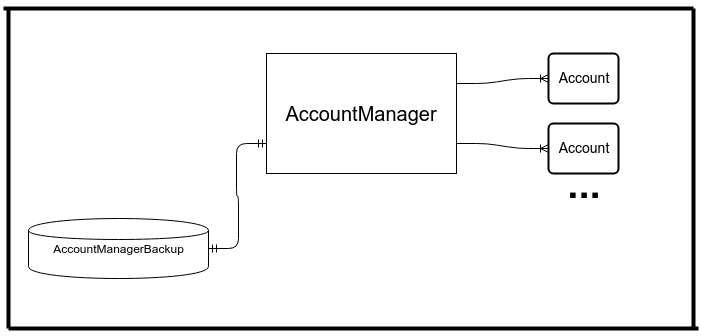

The diagram above was exported from draw.io. Its source (the exported page's mxGraphModel, read from the mxfile embedded in the PNG):
<mxGraphModel dx="1876" dy="556" grid="1" gridSize="10" guides="1" tooltips="1" connect="1" arrows="1" fold="1" page="1" pageScale="1" pageWidth="826" pageHeight="1169" background="#ffffff" math="0" shadow="0">
  <root>
    <mxCell id="0" />
    <mxCell id="1" parent="0" />
    <mxCell id="2" value="&lt;font style=&quot;font-size: 20px&quot;&gt;AccountManager&lt;/font&gt;" style="whiteSpace=wrap;html=1;" vertex="1" parent="1">
      <mxGeometry x="258" y="85" width="190" height="120" as="geometry" />
    </mxCell>
    <mxCell id="37" value="&lt;font style=&quot;font-size: 14px&quot;&gt;Account&lt;/font&gt;" style="strokeWidth=2;rounded=1;arcSize=10;whiteSpace=wrap;html=1;align=center;" vertex="1" parent="1">
      <mxGeometry x="540" y="85" width="70" height="50" as="geometry" />
    </mxCell>
    <mxCell id="40" value="" style="edgeStyle=entityRelationEdgeStyle;html=1;endArrow=ERoneToMany;entryX=0;entryY=0.5;exitX=1;exitY=0.25;" edge="1" parent="1" source="2" target="37">
      <mxGeometry width="100" height="100" relative="1" as="geometry">
        <mxPoint x="360" y="175" as="sourcePoint" />
        <mxPoint x="470" y="135" as="targetPoint" />
      </mxGeometry>
    </mxCell>
    <mxCell id="48" value="" style="edgeStyle=entityRelationEdgeStyle;html=1;endArrow=ERoneToMany;entryX=0;entryY=0.5;exitX=1;exitY=0.75;" edge="1" parent="1" source="2" target="54">
      <mxGeometry x="380" y="171" width="100" height="100" as="geometry">
        <mxPoint x="380" y="205" as="sourcePoint" />
        <mxPoint x="540" y="185" as="targetPoint" />
      </mxGeometry>
    </mxCell>
    <mxCell id="49" value="&lt;font style=&quot;font-size: 40px&quot;&gt;&lt;b&gt;...&lt;/b&gt;&lt;/font&gt;" style="text;html=1;strokeColor=none;fillColor=none;align=center;verticalAlign=middle;whiteSpace=wrap;overflow=hidden;" vertex="1" parent="1">
      <mxGeometry x="538" y="190" width="75" height="50" as="geometry" />
    </mxCell>
    <mxCell id="51" value="AccountManagerBackup" style="shape=cylinder;whiteSpace=wrap;html=1;" vertex="1" parent="1">
      <mxGeometry x="20" y="250" width="180" height="60" as="geometry" />
    </mxCell>
    <mxCell id="52" value="" style="edgeStyle=entityRelationEdgeStyle;html=1;endArrow=ERmandOne;startArrow=ERmandOne;entryX=0;entryY=0.75;exitX=1;exitY=0.5;" edge="1" parent="1" source="51" target="2">
      <mxGeometry width="100" height="100" relative="1" as="geometry">
        <mxPoint x="100" y="290" as="sourcePoint" />
        <mxPoint x="180" y="230" as="targetPoint" />
      </mxGeometry>
    </mxCell>
    <mxCell id="54" value="&lt;font style=&quot;font-size: 14px&quot;&gt;Account&lt;/font&gt;" style="strokeWidth=2;rounded=1;arcSize=10;whiteSpace=wrap;html=1;align=center;" vertex="1" parent="1">
      <mxGeometry x="540" y="155" width="70" height="50" as="geometry" />
    </mxCell>
    <mxCell id="58" value="" style="line;direction=south;html=1;" vertex="1" parent="1">
      <mxGeometry x="-5" y="40" width="10" height="320" as="geometry" />
    </mxCell>
    <mxCell id="59" value="" style="line;direction=south;html=1;" vertex="1" parent="1">
      <mxGeometry x="680" y="40" width="10" height="320" as="geometry" />
    </mxCell>
    <mxCell id="60" value="" style="line;html=1;" vertex="1" parent="1">
      <mxGeometry x="-5" y="35" width="690" height="10" as="geometry" />
    </mxCell>
    <mxCell id="61" value="" style="line;html=1;" vertex="1" parent="1">
      <mxGeometry y="355" width="690" height="10" as="geometry" />
    </mxCell>
  </root>
</mxGraphModel>